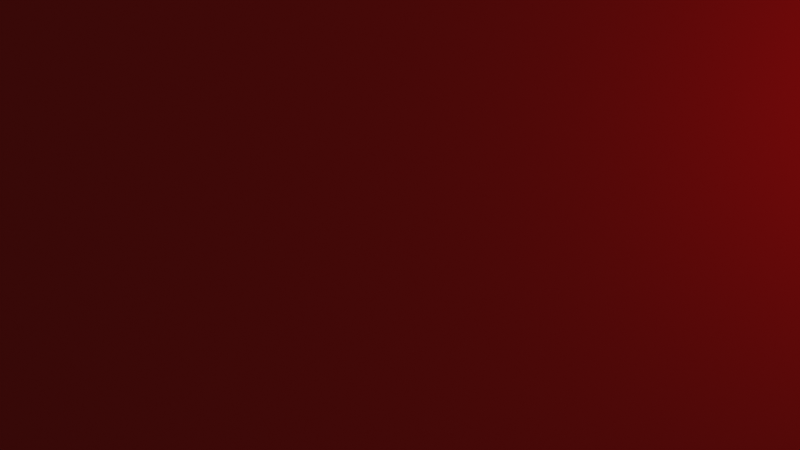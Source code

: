 # Source: network_zui_chat.blend  (saved by Blender 3.3.6; exported with 4.5.12 LTS)
import bpy
from mathutils import Matrix  # noqa: F401  (used for matrix-valued properties, if any)

bpy.ops.wm.read_factory_settings(use_empty=True)
scene = bpy.context.scene
scene.name = 'Scene'

# ---- collections
col_collection = bpy.data.collections.new('Collection'); scene.collection.children.link(col_collection)

# ---- materials (node trees are filled in below, after node groups)
mat_material = bpy.data.materials.new('Material')
mat_material.alpha_threshold = 0.0
mat_material.use_transparent_shadow = False
mat_material.roughness = 0.5
mat_material.line_color = (0.0, 0.0, 0.0, 1.0)

# ---- material node trees
mat_material.use_nodes = True; mat_material.node_tree.nodes.clear()
_N = mat_material.node_tree.nodes; _L = mat_material.node_tree.links
n0 = _N.new('ShaderNodeOutputMaterial'); n0.name = 'Material Output'; n0.location = (300, 300)
n1 = _N.new('ShaderNodeBsdfPrincipled'); n1.name = 'Principled BSDF'; n1.location = (10, 300)
n1.distribution = 'GGX'
n1.subsurface_method = 'RANDOM_WALK_SKIN'
n1.inputs[0].default_value = (0.07658, 0.01548, 0.007138, 1.0)
n1.inputs[3].default_value = 1.45
n1.inputs[27].default_value = (0.0, 0.0, 0.0, 1.0)
n1.inputs[28].default_value = 1.0
_L.new(n1.outputs[0], n0.inputs[0])
n0.is_active_output = True

# ---- world
world_world = bpy.data.worlds.new('World'); scene.world = world_world
world_world.use_nodes = True; world_world.node_tree.nodes.clear()
_N = world_world.node_tree.nodes; _L = world_world.node_tree.links
n0 = _N.new('ShaderNodeOutputWorld'); n0.name = 'World Output'; n0.location = (300, 300)
n1 = _N.new('ShaderNodeBackground'); n1.name = 'Background'; n1.location = (10, 300)
n1.inputs[0].default_value = (0.05088, 0.05088, 0.05088, 1.0)
_L.new(n1.outputs[0], n0.inputs[0])
n0.is_active_output = True
world_world.color = (0.05088, 0.05088, 0.05088)
world_world.use_sun_shadow = False
world_world.sun_shadow_jitter_overblur = 0.0

# ---- cameras
cam_camera = bpy.data.cameras.new('Camera')
cam_camera.clip_end = 100.0
cam_camera.ortho_scale = 7.314

# ---- lights
light_light = bpy.data.lights.new('Light', 'POINT')
light_light.color = (1.0, 0.0, 0.007365)
light_light.transmission_factor = 0.0
light_light.energy = 1000.0
light_light.shadow_soft_size = 0.1
light_light.shadow_maximum_resolution = 0.006
light_light.use_absolute_resolution = True

# ---- meshes
me_cube = bpy.data.meshes.new('Cube')
me_cube.from_pydata([(1.0, 1.0, 1.0), (1.0, 1.0, -1.0), (1.0, -1.0, 1.0), (1.0, -1.0, -1.0), (-1.0, 1.0, 1.0), (-1.0, 1.0, -1.0), (-1.0, -1.0, 1.0), (-1.0, -1.0, -1.0)], [], [(0, 4, 6, 2), (3, 2, 6, 7), (7, 6, 4, 5), (5, 1, 3, 7), (1, 0, 2, 3), (5, 4, 0, 1)])
_uv = me_cube.uv_layers.new(name='UVMap')
_uv.uv.foreach_set('vector', [0.625, 0.5, 0.875, 0.5, 0.875, 0.75, 0.625, 0.75, 0.375, 0.75, 0.625, 0.75, 0.625, 1.0, 0.375, 1.0, 0.375, 0.0, 0.625, 0.0, 0.625, 0.25, 0.375, 0.25, 0.125, 0.5, 0.375, 0.5, 0.375, 0.75, 0.125, 0.75, 0.375, 0.5, 0.625, 0.5, 0.625, 0.75, 0.375, 0.75, 0.375, 0.25, 0.625, 0.25, 0.625, 0.5, 0.375, 0.5])
me_cube.materials.append(mat_material)
me_cube.use_mirror_vertex_groups = False
me_cube.update()

# ---- objects
ob_cube = bpy.data.objects.new('Cube', me_cube)
ob_light = bpy.data.objects.new('Light', light_light)
ob_camera = bpy.data.objects.new('Camera', cam_camera)

# ---- transforms, parenting, visibility, modifiers, constraints
ob_cube.location = (0.0, 0.0, 0.0)
ob_cube.lock_rotations_4d = False
ob_cube.empty_display_type = 'ARROWS'
ob_cube.lineart.crease_threshold = 0.0
ob_light.location = (4.076, 1.005, 5.904)
ob_light.rotation_euler = (0.6503, 0.05522, 1.866)
ob_light.lock_rotations_4d = False
ob_light.empty_display_type = 'ARROWS'
ob_light.color = (0.0, 0.0, 0.0, 0.0)
ob_light.lineart.crease_threshold = 0.0
ob_camera.location = (0.0, 0.0, 3.508)
ob_camera.lock_rotations_4d = False
ob_camera.empty_display_type = 'ARROWS'
ob_camera.color = (0.0, 0.0, 0.0, 0.0)
ob_camera.display_type = 'WIRE'
ob_camera.lineart.crease_threshold = 0.0

# ---- collection membership
col_collection.objects.link(ob_cube)
col_collection.objects.link(ob_light)
col_collection.objects.link(ob_camera)

# ---- scene / render settings (as saved in the file)
scene.camera = ob_camera
scene.frame_start = 1; scene.frame_end = 250; scene.frame_set(1)
scene.render.engine = 'BLENDER_EEVEE_NEXT'
scene.cycles.sampling_pattern = 'TABULATED_SOBOL'
scene.cycles.use_light_tree = False
scene.view_settings.view_transform = 'Filmic'
bpy.context.view_layer.update()
